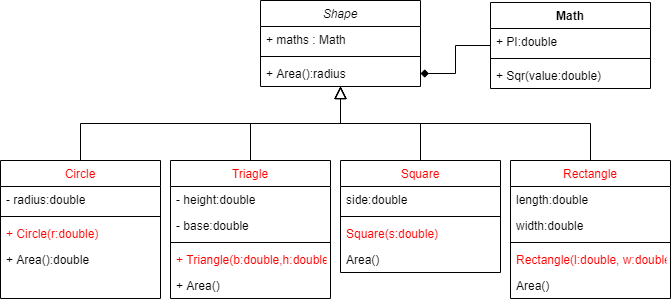

The diagram above was exported from draw.io. Its source (the exported page's mxGraphModel, read from the mxfile embedded in the PNG):
<mxGraphModel dx="1022" dy="590" grid="1" gridSize="10" guides="1" tooltips="1" connect="1" arrows="1" fold="1" page="1" pageScale="1" pageWidth="827" pageHeight="1169" math="0" shadow="0">
  <root>
    <mxCell id="WIyWlLk6GJQsqaUBKTNV-0" />
    <mxCell id="WIyWlLk6GJQsqaUBKTNV-1" parent="WIyWlLk6GJQsqaUBKTNV-0" />
    <mxCell id="zkfFHV4jXpPFQw0GAbJ--6" value="Circle" style="swimlane;fontStyle=0;align=center;verticalAlign=top;childLayout=stackLayout;horizontal=1;startSize=26;horizontalStack=0;resizeParent=1;resizeLast=0;collapsible=1;marginBottom=0;rounded=0;shadow=0;strokeWidth=1;fontColor=#FF0000;" parent="WIyWlLk6GJQsqaUBKTNV-1" vertex="1">
      <mxGeometry x="120" y="360" width="160" height="138" as="geometry">
        <mxRectangle x="130" y="380" width="160" height="26" as="alternateBounds" />
      </mxGeometry>
    </mxCell>
    <mxCell id="zkfFHV4jXpPFQw0GAbJ--7" value="- radius:double" style="text;align=left;verticalAlign=top;spacingLeft=4;spacingRight=4;overflow=hidden;rotatable=0;points=[[0,0.5],[1,0.5]];portConstraint=eastwest;" parent="zkfFHV4jXpPFQw0GAbJ--6" vertex="1">
      <mxGeometry y="26" width="160" height="26" as="geometry" />
    </mxCell>
    <mxCell id="zkfFHV4jXpPFQw0GAbJ--9" value="" style="line;html=1;strokeWidth=1;align=left;verticalAlign=middle;spacingTop=-1;spacingLeft=3;spacingRight=3;rotatable=0;labelPosition=right;points=[];portConstraint=eastwest;" parent="zkfFHV4jXpPFQw0GAbJ--6" vertex="1">
      <mxGeometry y="52" width="160" height="8" as="geometry" />
    </mxCell>
    <mxCell id="zkfFHV4jXpPFQw0GAbJ--11" value="+ Circle(r:double)" style="text;align=left;verticalAlign=top;spacingLeft=4;spacingRight=4;overflow=hidden;rotatable=0;points=[[0,0.5],[1,0.5]];portConstraint=eastwest;fontColor=#FF0000;" parent="zkfFHV4jXpPFQw0GAbJ--6" vertex="1">
      <mxGeometry y="60" width="160" height="26" as="geometry" />
    </mxCell>
    <mxCell id="cC3z0AULjPWLjpWmFyan-17" value="+ Area():double" style="text;align=left;verticalAlign=top;spacingLeft=4;spacingRight=4;overflow=hidden;rotatable=0;points=[[0,0.5],[1,0.5]];portConstraint=eastwest;" parent="zkfFHV4jXpPFQw0GAbJ--6" vertex="1">
      <mxGeometry y="86" width="160" height="26" as="geometry" />
    </mxCell>
    <mxCell id="zkfFHV4jXpPFQw0GAbJ--12" value="" style="endArrow=block;endSize=10;endFill=0;shadow=0;strokeWidth=1;rounded=0;edgeStyle=elbowEdgeStyle;elbow=vertical;" parent="WIyWlLk6GJQsqaUBKTNV-1" source="zkfFHV4jXpPFQw0GAbJ--6" target="zkfFHV4jXpPFQw0GAbJ--0" edge="1">
      <mxGeometry width="160" relative="1" as="geometry">
        <mxPoint x="200" y="203" as="sourcePoint" />
        <mxPoint x="200" y="203" as="targetPoint" />
      </mxGeometry>
    </mxCell>
    <mxCell id="zkfFHV4jXpPFQw0GAbJ--16" value="" style="endArrow=block;endSize=10;endFill=0;shadow=0;strokeWidth=1;rounded=0;edgeStyle=elbowEdgeStyle;elbow=vertical;" parent="WIyWlLk6GJQsqaUBKTNV-1" source="zkfFHV4jXpPFQw0GAbJ--13" target="zkfFHV4jXpPFQw0GAbJ--0" edge="1">
      <mxGeometry width="160" relative="1" as="geometry">
        <mxPoint x="210" y="373" as="sourcePoint" />
        <mxPoint x="310" y="271" as="targetPoint" />
      </mxGeometry>
    </mxCell>
    <mxCell id="cC3z0AULjPWLjpWmFyan-14" value="" style="endArrow=block;endSize=10;endFill=0;shadow=0;strokeWidth=1;rounded=0;edgeStyle=elbowEdgeStyle;elbow=vertical;entryX=0.5;entryY=1;entryDx=0;entryDy=0;" parent="WIyWlLk6GJQsqaUBKTNV-1" source="cC3z0AULjPWLjpWmFyan-1" target="zkfFHV4jXpPFQw0GAbJ--0" edge="1">
      <mxGeometry width="160" relative="1" as="geometry">
        <mxPoint x="420" y="370" as="sourcePoint" />
        <mxPoint x="310" y="272" as="targetPoint" />
      </mxGeometry>
    </mxCell>
    <mxCell id="zkfFHV4jXpPFQw0GAbJ--13" value="Triagle" style="swimlane;fontStyle=0;align=center;verticalAlign=top;childLayout=stackLayout;horizontal=1;startSize=26;horizontalStack=0;resizeParent=1;resizeLast=0;collapsible=1;marginBottom=0;rounded=0;shadow=0;strokeWidth=1;fontColor=#FF0000;" parent="WIyWlLk6GJQsqaUBKTNV-1" vertex="1">
      <mxGeometry x="290" y="360" width="160" height="138" as="geometry">
        <mxRectangle x="340" y="380" width="170" height="26" as="alternateBounds" />
      </mxGeometry>
    </mxCell>
    <mxCell id="cC3z0AULjPWLjpWmFyan-18" value="- height:double" style="text;align=left;verticalAlign=top;spacingLeft=4;spacingRight=4;overflow=hidden;rotatable=0;points=[[0,0.5],[1,0.5]];portConstraint=eastwest;" parent="zkfFHV4jXpPFQw0GAbJ--13" vertex="1">
      <mxGeometry y="26" width="160" height="26" as="geometry" />
    </mxCell>
    <mxCell id="cC3z0AULjPWLjpWmFyan-19" value="- base:double" style="text;align=left;verticalAlign=top;spacingLeft=4;spacingRight=4;overflow=hidden;rotatable=0;points=[[0,0.5],[1,0.5]];portConstraint=eastwest;" parent="zkfFHV4jXpPFQw0GAbJ--13" vertex="1">
      <mxGeometry y="52" width="160" height="26" as="geometry" />
    </mxCell>
    <mxCell id="zkfFHV4jXpPFQw0GAbJ--15" value="" style="line;html=1;strokeWidth=1;align=left;verticalAlign=middle;spacingTop=-1;spacingLeft=3;spacingRight=3;rotatable=0;labelPosition=right;points=[];portConstraint=eastwest;" parent="zkfFHV4jXpPFQw0GAbJ--13" vertex="1">
      <mxGeometry y="78" width="160" height="8" as="geometry" />
    </mxCell>
    <mxCell id="zkfFHV4jXpPFQw0GAbJ--14" value="+ Triangle(b:double,h:double)" style="text;align=left;verticalAlign=top;spacingLeft=4;spacingRight=4;overflow=hidden;rotatable=0;points=[[0,0.5],[1,0.5]];portConstraint=eastwest;fontColor=#FF0000;" parent="zkfFHV4jXpPFQw0GAbJ--13" vertex="1">
      <mxGeometry y="86" width="160" height="26" as="geometry" />
    </mxCell>
    <mxCell id="cC3z0AULjPWLjpWmFyan-30" value="+ Area()" style="text;align=left;verticalAlign=top;spacingLeft=4;spacingRight=4;overflow=hidden;rotatable=0;points=[[0,0.5],[1,0.5]];portConstraint=eastwest;" parent="zkfFHV4jXpPFQw0GAbJ--13" vertex="1">
      <mxGeometry y="112" width="160" height="26" as="geometry" />
    </mxCell>
    <mxCell id="cC3z0AULjPWLjpWmFyan-1" value="Square" style="swimlane;fontStyle=0;align=center;verticalAlign=top;childLayout=stackLayout;horizontal=1;startSize=26;horizontalStack=0;resizeParent=1;resizeLast=0;collapsible=1;marginBottom=0;rounded=0;shadow=0;strokeWidth=1;fontColor=#FF0000;" parent="WIyWlLk6GJQsqaUBKTNV-1" vertex="1">
      <mxGeometry x="460" y="360" width="160" height="112" as="geometry">
        <mxRectangle x="340" y="380" width="170" height="26" as="alternateBounds" />
      </mxGeometry>
    </mxCell>
    <mxCell id="cC3z0AULjPWLjpWmFyan-20" value="side:double" style="text;align=left;verticalAlign=top;spacingLeft=4;spacingRight=4;overflow=hidden;rotatable=0;points=[[0,0.5],[1,0.5]];portConstraint=eastwest;" parent="cC3z0AULjPWLjpWmFyan-1" vertex="1">
      <mxGeometry y="26" width="160" height="26" as="geometry" />
    </mxCell>
    <mxCell id="cC3z0AULjPWLjpWmFyan-3" value="" style="line;html=1;strokeWidth=1;align=left;verticalAlign=middle;spacingTop=-1;spacingLeft=3;spacingRight=3;rotatable=0;labelPosition=right;points=[];portConstraint=eastwest;" parent="cC3z0AULjPWLjpWmFyan-1" vertex="1">
      <mxGeometry y="52" width="160" height="8" as="geometry" />
    </mxCell>
    <mxCell id="cC3z0AULjPWLjpWmFyan-2" value="Square(s:double)" style="text;align=left;verticalAlign=top;spacingLeft=4;spacingRight=4;overflow=hidden;rotatable=0;points=[[0,0.5],[1,0.5]];portConstraint=eastwest;fontColor=#FF0000;" parent="cC3z0AULjPWLjpWmFyan-1" vertex="1">
      <mxGeometry y="60" width="160" height="26" as="geometry" />
    </mxCell>
    <mxCell id="cC3z0AULjPWLjpWmFyan-31" value="Area()" style="text;align=left;verticalAlign=top;spacingLeft=4;spacingRight=4;overflow=hidden;rotatable=0;points=[[0,0.5],[1,0.5]];portConstraint=eastwest;" parent="cC3z0AULjPWLjpWmFyan-1" vertex="1">
      <mxGeometry y="86" width="160" height="26" as="geometry" />
    </mxCell>
    <mxCell id="cC3z0AULjPWLjpWmFyan-10" value="Rectangle" style="swimlane;fontStyle=0;align=center;verticalAlign=top;childLayout=stackLayout;horizontal=1;startSize=26;horizontalStack=0;resizeParent=1;resizeLast=0;collapsible=1;marginBottom=0;rounded=0;shadow=0;strokeWidth=1;fontColor=#FF0000;" parent="WIyWlLk6GJQsqaUBKTNV-1" vertex="1">
      <mxGeometry x="630" y="360" width="160" height="138" as="geometry">
        <mxRectangle x="340" y="380" width="170" height="26" as="alternateBounds" />
      </mxGeometry>
    </mxCell>
    <mxCell id="cC3z0AULjPWLjpWmFyan-23" value="length:double" style="text;align=left;verticalAlign=top;spacingLeft=4;spacingRight=4;overflow=hidden;rotatable=0;points=[[0,0.5],[1,0.5]];portConstraint=eastwest;" parent="cC3z0AULjPWLjpWmFyan-10" vertex="1">
      <mxGeometry y="26" width="160" height="26" as="geometry" />
    </mxCell>
    <mxCell id="cC3z0AULjPWLjpWmFyan-21" value="width:double" style="text;align=left;verticalAlign=top;spacingLeft=4;spacingRight=4;overflow=hidden;rotatable=0;points=[[0,0.5],[1,0.5]];portConstraint=eastwest;" parent="cC3z0AULjPWLjpWmFyan-10" vertex="1">
      <mxGeometry y="52" width="160" height="26" as="geometry" />
    </mxCell>
    <mxCell id="cC3z0AULjPWLjpWmFyan-12" value="" style="line;html=1;strokeWidth=1;align=left;verticalAlign=middle;spacingTop=-1;spacingLeft=3;spacingRight=3;rotatable=0;labelPosition=right;points=[];portConstraint=eastwest;" parent="cC3z0AULjPWLjpWmFyan-10" vertex="1">
      <mxGeometry y="78" width="160" height="8" as="geometry" />
    </mxCell>
    <mxCell id="cC3z0AULjPWLjpWmFyan-11" value="Rectangle(l:double, w:double)" style="text;align=left;verticalAlign=top;spacingLeft=4;spacingRight=4;overflow=hidden;rotatable=0;points=[[0,0.5],[1,0.5]];portConstraint=eastwest;fontColor=#FF0000;" parent="cC3z0AULjPWLjpWmFyan-10" vertex="1">
      <mxGeometry y="86" width="160" height="26" as="geometry" />
    </mxCell>
    <mxCell id="cC3z0AULjPWLjpWmFyan-32" value="Area()" style="text;align=left;verticalAlign=top;spacingLeft=4;spacingRight=4;overflow=hidden;rotatable=0;points=[[0,0.5],[1,0.5]];portConstraint=eastwest;" parent="cC3z0AULjPWLjpWmFyan-10" vertex="1">
      <mxGeometry y="112" width="160" height="26" as="geometry" />
    </mxCell>
    <mxCell id="zkfFHV4jXpPFQw0GAbJ--0" value="Shape" style="swimlane;fontStyle=2;align=center;verticalAlign=top;childLayout=stackLayout;horizontal=1;startSize=26;horizontalStack=0;resizeParent=1;resizeLast=0;collapsible=1;marginBottom=0;rounded=0;shadow=0;strokeWidth=1;" parent="WIyWlLk6GJQsqaUBKTNV-1" vertex="1">
      <mxGeometry x="380" y="200" width="160" height="86" as="geometry">
        <mxRectangle x="230" y="140" width="160" height="26" as="alternateBounds" />
      </mxGeometry>
    </mxCell>
    <mxCell id="yTC9Sx7XCgG-oSVX602E-0" value="+ maths : Math" style="text;align=left;verticalAlign=top;spacingLeft=4;spacingRight=4;overflow=hidden;rotatable=0;points=[[0,0.5],[1,0.5]];portConstraint=eastwest;" vertex="1" parent="zkfFHV4jXpPFQw0GAbJ--0">
      <mxGeometry y="26" width="160" height="26" as="geometry" />
    </mxCell>
    <mxCell id="zkfFHV4jXpPFQw0GAbJ--4" value="" style="line;html=1;strokeWidth=1;align=left;verticalAlign=middle;spacingTop=-1;spacingLeft=3;spacingRight=3;rotatable=0;labelPosition=right;points=[];portConstraint=eastwest;" parent="zkfFHV4jXpPFQw0GAbJ--0" vertex="1">
      <mxGeometry y="52" width="160" height="8" as="geometry" />
    </mxCell>
    <mxCell id="zkfFHV4jXpPFQw0GAbJ--5" value="+ Area():radius" style="text;align=left;verticalAlign=top;spacingLeft=4;spacingRight=4;overflow=hidden;rotatable=0;points=[[0,0.5],[1,0.5]];portConstraint=eastwest;" parent="zkfFHV4jXpPFQw0GAbJ--0" vertex="1">
      <mxGeometry y="60" width="160" height="26" as="geometry" />
    </mxCell>
    <mxCell id="cC3z0AULjPWLjpWmFyan-15" value="" style="endArrow=block;endSize=10;endFill=0;shadow=0;strokeWidth=1;rounded=0;edgeStyle=elbowEdgeStyle;elbow=vertical;exitX=0.5;exitY=0;exitDx=0;exitDy=0;entryX=0.5;entryY=1;entryDx=0;entryDy=0;" parent="WIyWlLk6GJQsqaUBKTNV-1" source="cC3z0AULjPWLjpWmFyan-10" target="zkfFHV4jXpPFQw0GAbJ--0" edge="1">
      <mxGeometry width="160" relative="1" as="geometry">
        <mxPoint x="550" y="370" as="sourcePoint" />
        <mxPoint x="530" y="310" as="targetPoint" />
        <Array as="points" />
      </mxGeometry>
    </mxCell>
    <mxCell id="cC3z0AULjPWLjpWmFyan-25" value="Math" style="swimlane;fontStyle=1;align=center;verticalAlign=top;childLayout=stackLayout;horizontal=1;startSize=26;horizontalStack=0;resizeParent=1;resizeParentMax=0;resizeLast=0;collapsible=1;marginBottom=0;" parent="WIyWlLk6GJQsqaUBKTNV-1" vertex="1">
      <mxGeometry x="610" y="202" width="160" height="86" as="geometry" />
    </mxCell>
    <mxCell id="cC3z0AULjPWLjpWmFyan-26" value="+ PI:double" style="text;strokeColor=none;fillColor=none;align=left;verticalAlign=top;spacingLeft=4;spacingRight=4;overflow=hidden;rotatable=0;points=[[0,0.5],[1,0.5]];portConstraint=eastwest;" parent="cC3z0AULjPWLjpWmFyan-25" vertex="1">
      <mxGeometry y="26" width="160" height="26" as="geometry" />
    </mxCell>
    <mxCell id="cC3z0AULjPWLjpWmFyan-27" value="" style="line;strokeWidth=1;fillColor=none;align=left;verticalAlign=middle;spacingTop=-1;spacingLeft=3;spacingRight=3;rotatable=0;labelPosition=right;points=[];portConstraint=eastwest;" parent="cC3z0AULjPWLjpWmFyan-25" vertex="1">
      <mxGeometry y="52" width="160" height="8" as="geometry" />
    </mxCell>
    <mxCell id="cC3z0AULjPWLjpWmFyan-28" value="+ Sqr(value:double)" style="text;strokeColor=none;fillColor=none;align=left;verticalAlign=top;spacingLeft=4;spacingRight=4;overflow=hidden;rotatable=0;points=[[0,0.5],[1,0.5]];portConstraint=eastwest;" parent="cC3z0AULjPWLjpWmFyan-25" vertex="1">
      <mxGeometry y="60" width="160" height="26" as="geometry" />
    </mxCell>
    <mxCell id="cC3z0AULjPWLjpWmFyan-29" style="edgeStyle=orthogonalEdgeStyle;rounded=0;orthogonalLoop=1;jettySize=auto;html=1;exitX=0;exitY=0.5;exitDx=0;exitDy=0;entryX=1;entryY=0.5;entryDx=0;entryDy=0;endArrow=diamond;endFill=1;" parent="WIyWlLk6GJQsqaUBKTNV-1" source="cC3z0AULjPWLjpWmFyan-25" target="zkfFHV4jXpPFQw0GAbJ--5" edge="1">
      <mxGeometry relative="1" as="geometry" />
    </mxCell>
  </root>
</mxGraphModel>